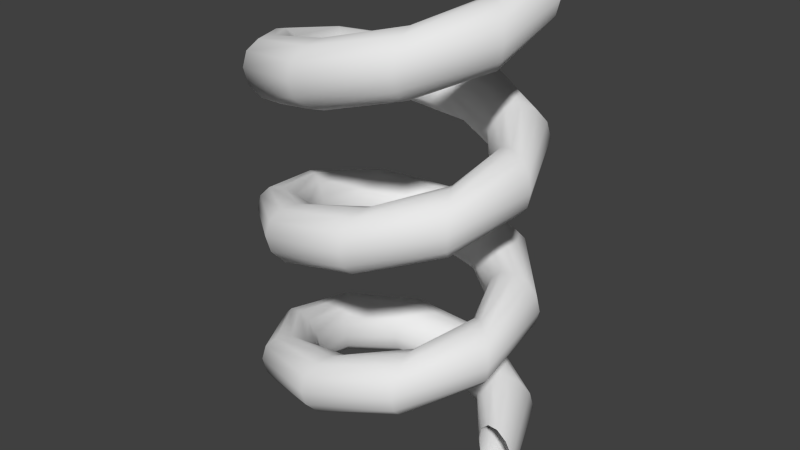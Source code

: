 # Source: Spring.blend  (saved by Blender 2.73.0; exported with 4.5.12 LTS)
import bpy
from mathutils import Matrix  # noqa: F401  (used for matrix-valued properties, if any)

bpy.ops.wm.read_factory_settings(use_empty=True)
scene = bpy.context.scene
scene.name = 'Scene'

# ---- collections
col_collection_1 = bpy.data.collections.new('Collection 1'); scene.collection.children.link(col_collection_1)

# ---- world
world_world = bpy.data.worlds.new('World'); scene.world = world_world
world_world.color = (0.05088, 0.05088, 0.05088)
world_world.use_sun_shadow = False
world_world.sun_shadow_jitter_overblur = 0.0
world_world.cycles.sampling_method = 'MANUAL'
world_world.cycles.sample_map_resolution = 256

# ---- meshes
me_circle_008 = bpy.data.meshes.new('Circle.008')
me_circle_008.from_pydata([(0.1554, 0.06653, 0.002344), (0.1504, 0.06653, 0.02107), (0.1367, 0.06653, 0.03478), (0.118, 0.06653, 0.0398), (0.09927, 0.06653, 0.03478), (0.08556, 0.06653, 0.02107), (0.08054, 0.06653, 0.002344), (0.08556, 0.06653, -0.01638), (0.09927, 0.06653, -0.03009), (0.118, 0.06653, -0.03511), (0.1367, 0.06653, -0.03009), (0.1504, 0.06653, -0.01638), (0.1635, -0.04308, -0.01703), (0.1596, -0.03999, 0.001698), (0.1487, -0.03157, 0.01541), (0.134, -0.02005, 0.02043), (0.1192, -0.008542, 0.01541), (0.1084, -0.0001141, 0.001698), (0.1044, 0.002971, -0.01703), (0.1084, -0.0001141, -0.03576), (0.1192, -0.008542, -0.04947), (0.134, -0.02005, -0.05448), (0.1487, -0.03157, -0.04947), (0.1596, -0.03999, -0.03576), (0.1025, -0.1345, -0.0364), (0.1013, -0.1296, -0.01768), (0.09791, -0.1163, -0.003966), (0.09334, -0.09817, 0.001052), (0.08876, -0.08001, -0.003966), (0.08542, -0.06671, -0.01768), (0.08419, -0.06185, -0.0364), (0.08542, -0.06671, -0.05513), (0.08876, -0.08001, -0.06884), (0.09334, -0.09817, -0.07386), (0.09791, -0.1163, -0.06884), (0.1013, -0.1296, -0.05513), (-0.001835, -0.1691, -0.05578), (0.0001896, -0.1645, -0.03705), (0.005721, -0.1519, -0.02334), (0.01328, -0.1348, -0.01832), (0.02083, -0.1177, -0.02334), (0.02636, -0.1051, -0.03705), (0.02839, -0.1005, -0.05578), (0.02636, -0.1051, -0.0745), (0.02083, -0.1177, -0.08821), (0.01328, -0.1348, -0.09323), (0.005721, -0.1519, -0.08821), (0.0001896, -0.1645, -0.0745), (-0.1054, -0.1322, -0.07515), (-0.101, -0.1299, -0.05642), (-0.08889, -0.1234, -0.04271), (-0.0724, -0.1145, -0.03769), (-0.0559, -0.1056, -0.04271), (-0.04383, -0.09912, -0.05642), (-0.03941, -0.09675, -0.07515), (-0.04383, -0.09912, -0.09388), (-0.0559, -0.1056, -0.1076), (-0.0724, -0.1145, -0.1126), (-0.08889, -0.1234, -0.1076), (-0.101, -0.1299, -0.09388), (-0.1644, -0.03952, -0.09452), (-0.1595, -0.04036, -0.0758), (-0.1459, -0.04266, -0.06209), (-0.1275, -0.0458, -0.05707), (-0.109, -0.04894, -0.06209), (-0.0955, -0.05124, -0.0758), (-0.09056, -0.05208, -0.09452), (-0.0955, -0.05124, -0.1133), (-0.109, -0.04894, -0.127), (-0.1275, -0.0458, -0.132), (-0.1459, -0.04266, -0.127), (-0.1595, -0.04036, -0.1133), (-0.154, 0.06989, -0.1139), (-0.1506, 0.06619, -0.09517), (-0.1413, 0.05606, -0.08146), (-0.1287, 0.04224, -0.07644), (-0.1161, 0.02841, -0.08146), (-0.1068, 0.01829, -0.09517), (-0.1034, 0.01459, -0.1139), (-0.1068, 0.01829, -0.1326), (-0.1161, 0.02841, -0.1463), (-0.1287, 0.04224, -0.1514), (-0.1413, 0.05606, -0.1463), (-0.1506, 0.06619, -0.1326), (-0.07848, 0.1498, -0.1333), (-0.07809, 0.1448, -0.1145), (-0.07702, 0.1311, -0.1008), (-0.07555, 0.1124, -0.09582), (-0.07409, 0.09376, -0.1008), (-0.07302, 0.08009, -0.1145), (-0.07262, 0.07509, -0.1333), (-0.07302, 0.08009, -0.152), (-0.07409, 0.09376, -0.1657), (-0.07555, 0.1124, -0.1707), (-0.07702, 0.1311, -0.1657), (-0.07809, 0.1448, -0.152), (0.03017, 0.1664, -0.1526), (0.0274, 0.1622, -0.1339), (0.01984, 0.1508, -0.1202), (0.009522, 0.1351, -0.1152), (-0.0008007, 0.1195, -0.1202), (-0.008357, 0.1081, -0.1339), (-0.01112, 0.1039, -0.1526), (-0.008357, 0.1081, -0.1714), (-0.0008007, 0.1195, -0.1851), (0.009522, 0.1351, -0.1901), (0.01984, 0.1508, -0.1851), (0.0274, 0.1622, -0.1714), (0.1261, 0.1127, -0.172), (0.1213, 0.1111, -0.1533), (0.1083, 0.1067, -0.1396), (0.09057, 0.1007, -0.1346), (0.07283, 0.09475, -0.1396), (0.05983, 0.09037, -0.1533), (0.05508, 0.08877, -0.172), (0.05983, 0.09037, -0.1907), (0.07283, 0.09475, -0.2045), (0.09057, 0.1007, -0.2095), (0.1083, 0.1067, -0.2045), (0.1213, 0.1111, -0.1907), (0.1687, 0.01139, -0.1914), (0.164, 0.01305, -0.1727), (0.151, 0.01758, -0.159), (0.1334, 0.02377, -0.1539), (0.1157, 0.02996, -0.159), (0.1027, 0.0345, -0.1727), (0.09801, 0.03616, -0.1914), (0.1027, 0.0345, -0.2101), (0.1157, 0.02996, -0.2238), (0.1334, 0.02377, -0.2288), (0.151, 0.01758, -0.2238), (0.164, 0.01305, -0.2101), (0.1401, -0.09472, -0.2108), (0.1374, -0.0905, -0.192), (0.1299, -0.07898, -0.1783), (0.1198, -0.06323, -0.1733), (0.1097, -0.04748, -0.1783), (0.1022, -0.03595, -0.192), (0.09953, -0.03173, -0.2108), (0.1022, -0.03595, -0.2295), (0.1097, -0.04748, -0.2432), (0.1198, -0.06323, -0.2482), (0.1299, -0.07898, -0.2432), (0.1374, -0.0905, -0.2295), (0.05225, -0.1608, -0.2301), (0.0527, -0.1558, -0.2114), (0.05394, -0.1422, -0.1977), (0.05563, -0.1235, -0.1927), (0.05731, -0.1049, -0.1977), (0.05855, -0.09121, -0.2114), (0.059, -0.08621, -0.2301), (0.05855, -0.09121, -0.2489), (0.05731, -0.1049, -0.2626), (0.05563, -0.1235, -0.2676), (0.05394, -0.1422, -0.2626), (0.0527, -0.1558, -0.2489), (-0.05764, -0.159, -0.2495), (-0.05421, -0.1553, -0.2308), (-0.04485, -0.1453, -0.2171), (-0.03205, -0.1316, -0.2121), (-0.01925, -0.1179, -0.2171), (-0.009885, -0.1079, -0.2308), (-0.006456, -0.1043, -0.2495), (-0.009885, -0.1079, -0.2682), (-0.01925, -0.1179, -0.2819), (-0.03205, -0.1316, -0.287), (-0.04485, -0.1453, -0.2819), (-0.05421, -0.1553, -0.2682), (-0.1432, -0.08995, -0.2689), (-0.1382, -0.08916, -0.2502), (-0.1247, -0.08703, -0.2364), (-0.1062, -0.08411, -0.2314), (-0.08768, -0.08119, -0.2364), (-0.07414, -0.07905, -0.2502), (-0.06919, -0.07827, -0.2689), (-0.07414, -0.07905, -0.2876), (-0.08768, -0.08119, -0.3013), (-0.1062, -0.08411, -0.3063), (-0.1247, -0.08703, -0.3013), (-0.1382, -0.08916, -0.2876), (-0.1682, 0.01707, -0.2883), (-0.1638, 0.01464, -0.2695), (-0.1518, 0.008001, -0.2558), (-0.1355, -0.001069, -0.2508), (-0.1191, -0.01014, -0.2558), (-0.1071, -0.01678, -0.2695), (-0.1027, -0.01921, -0.2883), (-0.1071, -0.01678, -0.307), (-0.1191, -0.01014, -0.3207), (-0.1355, -0.001069, -0.3257), (-0.1518, 0.008001, -0.3207), (-0.1638, 0.01464, -0.307), (-0.1222, 0.1169, -0.3076), (-0.1202, 0.1123, -0.2889), (-0.1148, 0.09965, -0.2752), (-0.1075, 0.08242, -0.2702), (-0.1001, 0.0652, -0.2752), (-0.09477, 0.05259, -0.2889), (-0.0928, 0.04797, -0.3076), (-0.09477, 0.05259, -0.3264), (-0.1001, 0.0652, -0.3401), (-0.1075, 0.08242, -0.3451), (-0.1148, 0.09965, -0.3401), (-0.1202, 0.1123, -0.3264), (-0.02454, 0.1673, -0.327), (-0.02582, 0.1624, -0.3083), (-0.02933, 0.1492, -0.2946), (-0.03412, 0.1311, -0.2895), (-0.03891, 0.113, -0.2946), (-0.04242, 0.09973, -0.3083), (-0.04371, 0.09488, -0.327), (-0.04242, 0.09973, -0.3457), (-0.03891, 0.113, -0.3594), (-0.03412, 0.1311, -0.3645), (-0.02933, 0.1492, -0.3594), (-0.02582, 0.1624, -0.3457), (0.08349, 0.147, -0.3464), (0.07949, 0.144, -0.3277), (0.06858, 0.1357, -0.3139), (0.05367, 0.1244, -0.3089), (0.03876, 0.113, -0.3139), (0.02785, 0.1047, -0.3277), (0.02385, 0.1017, -0.3464), (0.02785, 0.1047, -0.3651), (0.03876, 0.113, -0.3788), (0.05367, 0.1244, -0.3838), (0.06858, 0.1357, -0.3788), (0.07949, 0.144, -0.3651), (0.1562, 0.06466, -0.3658), (0.1512, 0.06472, -0.347), (0.1375, 0.06488, -0.3333), (0.1188, 0.06511, -0.3283), (0.1001, 0.06533, -0.3333), (0.08635, 0.0655, -0.347), (0.08133, 0.06556, -0.3658), (0.08635, 0.0655, -0.3845), (0.1001, 0.06533, -0.3982), (0.1188, 0.06511, -0.4032), (0.1375, 0.06488, -0.3982), (0.1512, 0.06472, -0.3845), (0.163, -0.04504, -0.3851), (0.1591, -0.04191, -0.3664), (0.1483, -0.03335, -0.3527), (0.1337, -0.02166, -0.3477), (0.1191, -0.009976, -0.3527), (0.1084, -0.001419, -0.3664), (0.1045, 0.001713, -0.3851), (0.1084, -0.001419, -0.4039), (0.1191, -0.009976, -0.4176), (0.1337, -0.02166, -0.4226), (0.1483, -0.03335, -0.4176), (0.1591, -0.04191, -0.4039), (0.1009, -0.1357, -0.4045), (0.09969, -0.1308, -0.3858), (0.09651, -0.1175, -0.3721), (0.09215, -0.09928, -0.367), (0.0878, -0.08107, -0.3721), (0.08461, -0.06774, -0.3858), (0.08344, -0.06286, -0.4045), (0.08461, -0.06774, -0.4232), (0.0878, -0.08107, -0.4369), (0.09215, -0.09928, -0.442), (0.09651, -0.1175, -0.4369), (0.09969, -0.1308, -0.4232), (-0.00387, -0.169, -0.4239), (-0.00179, -0.1645, -0.4051), (0.003891, -0.152, -0.3914), (0.01165, -0.135, -0.3864), (0.01941, -0.1179, -0.3914), (0.02509, -0.1054, -0.4051), (0.02717, -0.1009, -0.4239), (0.02509, -0.1054, -0.4426), (0.01941, -0.1179, -0.4563), (0.01165, -0.135, -0.4613), (0.003891, -0.152, -0.4563), (-0.00179, -0.1645, -0.4426), (-0.107, -0.131, -0.4432), (-0.1025, -0.1286, -0.4245), (-0.09037, -0.1223, -0.4108), (-0.07377, -0.1136, -0.4058), (-0.05717, -0.1049, -0.4108), (-0.04502, -0.09859, -0.4245), (-0.04057, -0.09627, -0.4432), (-0.04502, -0.09859, -0.462), (-0.05717, -0.1049, -0.4757), (-0.07377, -0.1136, -0.4807), (-0.09037, -0.1223, -0.4757), (-0.1025, -0.1286, -0.462), (-0.1649, -0.03754, -0.4626), (-0.1599, -0.03844, -0.4439), (-0.1464, -0.0409, -0.4302), (-0.128, -0.04426, -0.4252), (-0.1096, -0.04763, -0.4302), (-0.09611, -0.05009, -0.4439), (-0.09118, -0.05099, -0.4626), (-0.09611, -0.05009, -0.4813), (-0.1096, -0.04763, -0.4951), (-0.128, -0.04426, -0.5001), (-0.1464, -0.0409, -0.4951), (-0.1599, -0.03844, -0.4813), (-0.1531, 0.07174, -0.482), (-0.1498, 0.06799, -0.4633), (-0.1407, 0.05776, -0.4496), (-0.1282, 0.04378, -0.4445), (-0.1157, 0.02981, -0.4496), (-0.1066, 0.01957, -0.4633), (-0.1033, 0.01583, -0.482), (-0.1066, 0.01957, -0.5007), (-0.1157, 0.02981, -0.5144), (-0.1282, 0.04378, -0.5194), (-0.1407, 0.05776, -0.5144), (-0.1498, 0.06799, -0.5007), (-0.07667, 0.1507, -0.5014), (-0.07634, 0.1457, -0.4826), (-0.07543, 0.132, -0.4689), (-0.07419, 0.1133, -0.4639), (-0.07295, 0.09465, -0.4689), (-0.07205, 0.08097, -0.4826), (-0.07172, 0.07596, -0.5014), (-0.07205, 0.08097, -0.5201), (-0.07295, 0.09465, -0.5338), (-0.07419, 0.1133, -0.5388), (-0.07543, 0.132, -0.5338), (-0.07634, 0.1457, -0.5201), (0.03217, 0.166, -0.5207), (0.02935, 0.1618, -0.502), (0.02166, 0.1505, -0.4883), (0.01115, 0.135, -0.4833), (0.0006376, 0.1195, -0.4883), (-0.007056, 0.1082, -0.502), (-0.009872, 0.104, -0.5207), (-0.007056, 0.1082, -0.5395), (0.0006376, 0.1195, -0.5532), (0.01115, 0.135, -0.5582), (0.02166, 0.1505, -0.5532), (0.02935, 0.1618, -0.5395), (0.1274, 0.1112, -0.5401), (0.1226, 0.1096, -0.5214), (0.1096, 0.1054, -0.5077), (0.09178, 0.09963, -0.5027), (0.07396, 0.09386, -0.5077), (0.06092, 0.08964, -0.5214), (0.05614, 0.0881, -0.5401), (0.06092, 0.08964, -0.5588), (0.07396, 0.09386, -0.5726), (0.09178, 0.09963, -0.5776), (0.1096, 0.1054, -0.5726), (0.1226, 0.1096, -0.5588), (0.1688, 0.009354, -0.5595), (0.1641, 0.01107, -0.5408), (0.1512, 0.01576, -0.527), (0.1336, 0.02216, -0.522), (0.116, 0.02857, -0.527), (0.1032, 0.03326, -0.5408), (0.09844, 0.03498, -0.5595), (0.1032, 0.03326, -0.5782), (0.116, 0.02857, -0.5919), (0.1336, 0.02216, -0.5969), (0.1512, 0.01576, -0.5919), (0.1641, 0.01107, -0.5782)], [], [(1, 0, 12, 13), (13, 12, 24, 25), (25, 24, 36, 37), (37, 36, 48, 49), (49, 48, 60, 61), (61, 60, 72, 73), (73, 72, 84, 85), (85, 84, 96, 97), (97, 96, 108, 109), (109, 108, 120, 121), (121, 120, 132, 133), (133, 132, 144, 145), (145, 144, 156, 157), (157, 156, 168, 169), (169, 168, 180, 181), (181, 180, 192, 193), (193, 192, 204, 205), (205, 204, 216, 217), (217, 216, 228, 229), (229, 228, 240, 241), (241, 240, 252, 253), (253, 252, 264, 265), (265, 264, 276, 277), (277, 276, 288, 289), (289, 288, 300, 301), (301, 300, 312, 313), (313, 312, 324, 325), (325, 324, 336, 337), (337, 336, 348, 349), (2, 1, 13, 14), (14, 13, 25, 26), (26, 25, 37, 38), (38, 37, 49, 50), (50, 49, 61, 62), (62, 61, 73, 74), (74, 73, 85, 86), (86, 85, 97, 98), (98, 97, 109, 110), (110, 109, 121, 122), (122, 121, 133, 134), (134, 133, 145, 146), (146, 145, 157, 158), (158, 157, 169, 170), (170, 169, 181, 182), (182, 181, 193, 194), (194, 193, 205, 206), (206, 205, 217, 218), (218, 217, 229, 230), (230, 229, 241, 242), (242, 241, 253, 254), (254, 253, 265, 266), (266, 265, 277, 278), (278, 277, 289, 290), (290, 289, 301, 302), (302, 301, 313, 314), (314, 313, 325, 326), (326, 325, 337, 338), (338, 337, 349, 350), (3, 2, 14, 15), (15, 14, 26, 27), (27, 26, 38, 39), (39, 38, 50, 51), (51, 50, 62, 63), (63, 62, 74, 75), (75, 74, 86, 87), (87, 86, 98, 99), (99, 98, 110, 111), (111, 110, 122, 123), (123, 122, 134, 135), (135, 134, 146, 147), (147, 146, 158, 159), (159, 158, 170, 171), (171, 170, 182, 183), (183, 182, 194, 195), (195, 194, 206, 207), (207, 206, 218, 219), (219, 218, 230, 231), (231, 230, 242, 243), (243, 242, 254, 255), (255, 254, 266, 267), (267, 266, 278, 279), (279, 278, 290, 291), (291, 290, 302, 303), (303, 302, 314, 315), (315, 314, 326, 327), (327, 326, 338, 339), (339, 338, 350, 351), (4, 3, 15, 16), (16, 15, 27, 28), (28, 27, 39, 40), (40, 39, 51, 52), (52, 51, 63, 64), (64, 63, 75, 76), (76, 75, 87, 88), (88, 87, 99, 100), (100, 99, 111, 112), (112, 111, 123, 124), (124, 123, 135, 136), (136, 135, 147, 148), (148, 147, 159, 160), (160, 159, 171, 172), (172, 171, 183, 184), (184, 183, 195, 196), (196, 195, 207, 208), (208, 207, 219, 220), (220, 219, 231, 232), (232, 231, 243, 244), (244, 243, 255, 256), (256, 255, 267, 268), (268, 267, 279, 280), (280, 279, 291, 292), (292, 291, 303, 304), (304, 303, 315, 316), (316, 315, 327, 328), (328, 327, 339, 340), (340, 339, 351, 352), (5, 4, 16, 17), (17, 16, 28, 29), (29, 28, 40, 41), (41, 40, 52, 53), (53, 52, 64, 65), (65, 64, 76, 77), (77, 76, 88, 89), (89, 88, 100, 101), (101, 100, 112, 113), (113, 112, 124, 125), (125, 124, 136, 137), (137, 136, 148, 149), (149, 148, 160, 161), (161, 160, 172, 173), (173, 172, 184, 185), (185, 184, 196, 197), (197, 196, 208, 209), (209, 208, 220, 221), (221, 220, 232, 233), (233, 232, 244, 245), (245, 244, 256, 257), (257, 256, 268, 269), (269, 268, 280, 281), (281, 280, 292, 293), (293, 292, 304, 305), (305, 304, 316, 317), (317, 316, 328, 329), (329, 328, 340, 341), (341, 340, 352, 353), (6, 5, 17, 18), (18, 17, 29, 30), (30, 29, 41, 42), (42, 41, 53, 54), (54, 53, 65, 66), (66, 65, 77, 78), (78, 77, 89, 90), (90, 89, 101, 102), (102, 101, 113, 114), (114, 113, 125, 126), (126, 125, 137, 138), (138, 137, 149, 150), (150, 149, 161, 162), (162, 161, 173, 174), (174, 173, 185, 186), (186, 185, 197, 198), (198, 197, 209, 210), (210, 209, 221, 222), (222, 221, 233, 234), (234, 233, 245, 246), (246, 245, 257, 258), (258, 257, 269, 270), (270, 269, 281, 282), (282, 281, 293, 294), (294, 293, 305, 306), (306, 305, 317, 318), (318, 317, 329, 330), (330, 329, 341, 342), (342, 341, 353, 354), (7, 6, 18, 19), (19, 18, 30, 31), (31, 30, 42, 43), (43, 42, 54, 55), (55, 54, 66, 67), (67, 66, 78, 79), (79, 78, 90, 91), (91, 90, 102, 103), (103, 102, 114, 115), (115, 114, 126, 127), (127, 126, 138, 139), (139, 138, 150, 151), (151, 150, 162, 163), (163, 162, 174, 175), (175, 174, 186, 187), (187, 186, 198, 199), (199, 198, 210, 211), (211, 210, 222, 223), (223, 222, 234, 235), (235, 234, 246, 247), (247, 246, 258, 259), (259, 258, 270, 271), (271, 270, 282, 283), (283, 282, 294, 295), (295, 294, 306, 307), (307, 306, 318, 319), (319, 318, 330, 331), (331, 330, 342, 343), (343, 342, 354, 355), (8, 7, 19, 20), (20, 19, 31, 32), (32, 31, 43, 44), (44, 43, 55, 56), (56, 55, 67, 68), (68, 67, 79, 80), (80, 79, 91, 92), (92, 91, 103, 104), (104, 103, 115, 116), (116, 115, 127, 128), (128, 127, 139, 140), (140, 139, 151, 152), (152, 151, 163, 164), (164, 163, 175, 176), (176, 175, 187, 188), (188, 187, 199, 200), (200, 199, 211, 212), (212, 211, 223, 224), (224, 223, 235, 236), (236, 235, 247, 248), (248, 247, 259, 260), (260, 259, 271, 272), (272, 271, 283, 284), (284, 283, 295, 296), (296, 295, 307, 308), (308, 307, 319, 320), (320, 319, 331, 332), (332, 331, 343, 344), (344, 343, 355, 356), (9, 8, 20, 21), (21, 20, 32, 33), (33, 32, 44, 45), (45, 44, 56, 57), (57, 56, 68, 69), (69, 68, 80, 81), (81, 80, 92, 93), (93, 92, 104, 105), (105, 104, 116, 117), (117, 116, 128, 129), (129, 128, 140, 141), (141, 140, 152, 153), (153, 152, 164, 165), (165, 164, 176, 177), (177, 176, 188, 189), (189, 188, 200, 201), (201, 200, 212, 213), (213, 212, 224, 225), (225, 224, 236, 237), (237, 236, 248, 249), (249, 248, 260, 261), (261, 260, 272, 273), (273, 272, 284, 285), (285, 284, 296, 297), (297, 296, 308, 309), (309, 308, 320, 321), (321, 320, 332, 333), (333, 332, 344, 345), (345, 344, 356, 357), (10, 9, 21, 22), (22, 21, 33, 34), (34, 33, 45, 46), (46, 45, 57, 58), (58, 57, 69, 70), (70, 69, 81, 82), (82, 81, 93, 94), (94, 93, 105, 106), (106, 105, 117, 118), (118, 117, 129, 130), (130, 129, 141, 142), (142, 141, 153, 154), (154, 153, 165, 166), (166, 165, 177, 178), (178, 177, 189, 190), (190, 189, 201, 202), (202, 201, 213, 214), (214, 213, 225, 226), (226, 225, 237, 238), (238, 237, 249, 250), (250, 249, 261, 262), (262, 261, 273, 274), (274, 273, 285, 286), (286, 285, 297, 298), (298, 297, 309, 310), (310, 309, 321, 322), (322, 321, 333, 334), (334, 333, 345, 346), (346, 345, 357, 358), (11, 10, 22, 23), (23, 22, 34, 35), (35, 34, 46, 47), (47, 46, 58, 59), (59, 58, 70, 71), (71, 70, 82, 83), (83, 82, 94, 95), (95, 94, 106, 107), (107, 106, 118, 119), (119, 118, 130, 131), (131, 130, 142, 143), (143, 142, 154, 155), (155, 154, 166, 167), (167, 166, 178, 179), (179, 178, 190, 191), (191, 190, 202, 203), (203, 202, 214, 215), (215, 214, 226, 227), (227, 226, 238, 239), (239, 238, 250, 251), (251, 250, 262, 263), (263, 262, 274, 275), (275, 274, 286, 287), (287, 286, 298, 299), (299, 298, 310, 311), (311, 310, 322, 323), (323, 322, 334, 335), (335, 334, 346, 347), (347, 346, 358, 359), (0, 11, 23, 12), (12, 23, 35, 24), (24, 35, 47, 36), (36, 47, 59, 48), (48, 59, 71, 60), (60, 71, 83, 72), (72, 83, 95, 84), (84, 95, 107, 96), (96, 107, 119, 108), (108, 119, 131, 120), (120, 131, 143, 132), (132, 143, 155, 144), (144, 155, 167, 156), (156, 167, 179, 168), (168, 179, 191, 180), (180, 191, 203, 192), (192, 203, 215, 204), (204, 215, 227, 216), (216, 227, 239, 228), (228, 239, 251, 240), (240, 251, 263, 252), (252, 263, 275, 264), (264, 275, 287, 276), (276, 287, 299, 288), (288, 299, 311, 300), (300, 311, 323, 312), (312, 323, 335, 324), (324, 335, 347, 336), (336, 347, 359, 348)])
me_circle_008.polygons.foreach_set('use_smooth', [True] * 348)
me_circle_008.use_remesh_preserve_volume = False
me_circle_008.use_remesh_preserve_attributes = False
me_circle_008.use_mirror_vertex_groups = False
me_circle_008.update()

# ---- objects
ob_spring = bpy.data.objects.new('Spring', me_circle_008)

# ---- transforms, parenting, visibility, modifiers, constraints
ob_spring.location = (0.0, 0.0, 0.5748)
ob_spring.lineart.crease_threshold = 0.0

# ---- collection membership
col_collection_1.objects.link(ob_spring)

# ---- scene / render settings (as saved in the file)
scene.frame_start = 1; scene.frame_end = 250; scene.frame_set(1)
scene.render.engine = 'BLENDER_EEVEE_NEXT'
scene.render.resolution_percentage = 50
scene.render.dither_intensity = 0.0
scene.cycles.use_denoising = False
scene.cycles.samples = 10
scene.cycles.sampling_pattern = 'TABULATED_SOBOL'
scene.cycles.light_sampling_threshold = 0.0
scene.cycles.use_adaptive_sampling = False
scene.cycles.use_light_tree = False
scene.cycles.blur_glossy = 0.0
scene.cycles.pixel_filter_type = 'GAUSSIAN'
scene.cycles.sample_clamp_indirect = 0.0
scene.view_settings.view_transform = 'Standard'
bpy.context.view_layer.update()

# ---- added for rendering (the .blend has no active camera and no usable light): camera, sun
cam_auto = bpy.data.cameras.new('AutoCamera')
cam_auto.lens = 50.0
cam_auto.sensor_width = 36.0
cam_auto.clip_end = 1000.0
ob_auto_camera = bpy.data.objects.new('AutoCamera', cam_auto)
scene.collection.objects.link(ob_auto_camera)
ob_auto_camera.location = (0.735955, -0.883673, 0.8848)
ob_auto_camera.rotation_euler = (1.09748, -7.21219e-08, 0.694738)
scene.camera = ob_auto_camera
light_auto_sun = bpy.data.lights.new('AutoSun', 'SUN')
light_auto_sun.energy = 3.0
light_auto_sun.angle = 0.0523599
ob_auto_sun = bpy.data.objects.new('AutoSun', light_auto_sun)
scene.collection.objects.link(ob_auto_sun)
ob_auto_sun.rotation_euler = (0.872665, 0.174533, 0.523599)
bpy.context.view_layer.update()
